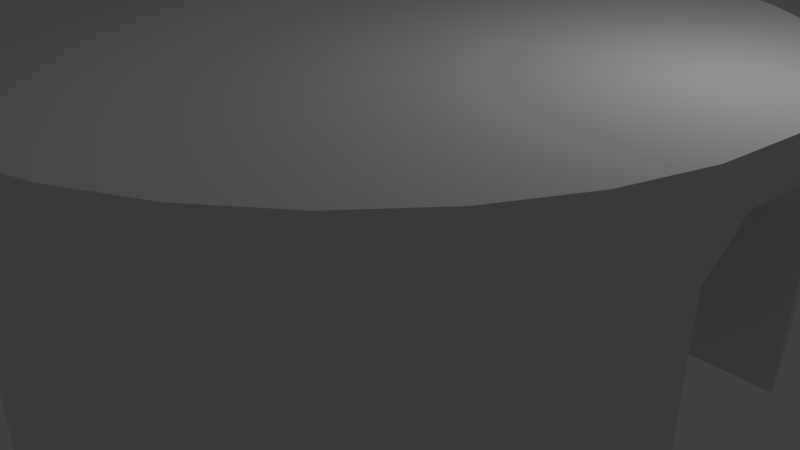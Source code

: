 # Source: Platform.blend  (saved by Blender 2.78.0; exported with 4.5.12 LTS)
import bpy
from mathutils import Matrix  # noqa: F401  (used for matrix-valued properties, if any)

bpy.ops.wm.read_factory_settings(use_empty=True)
scene = bpy.context.scene
scene.name = 'Scene'

# ---- collections
col_collection_1 = bpy.data.collections.new('Collection 1'); scene.collection.children.link(col_collection_1)

# ---- world
world_world = bpy.data.worlds.new('World'); scene.world = world_world
world_world.color = (0.05088, 0.05088, 0.05088)
world_world.use_sun_shadow = False
world_world.sun_shadow_jitter_overblur = 0.0
world_world.cycles.sampling_method = 'MANUAL'

# ---- cameras
cam_camera = bpy.data.cameras.new('Camera')
cam_camera.clip_end = 100.0
cam_camera.lens = 35.0
cam_camera.sensor_width = 32.0
cam_camera.sensor_height = 18.0
cam_camera.ortho_scale = 7.314
cam_camera.dof.focus_distance = 0.0
cam_camera.dof.aperture_fstop = 128.0

# ---- lights
light_lamp = bpy.data.lights.new('Lamp', 'POINT')
light_lamp.transmission_factor = 0.0
light_lamp.cutoff_distance = 30.0
light_lamp.energy = 100.0
light_lamp.shadow_buffer_clip_start = 1.001
light_lamp.shadow_soft_size = 0.1
light_lamp.shadow_maximum_resolution = 0.006
light_lamp.use_absolute_resolution = True

# ---- meshes
me_cylinder = bpy.data.meshes.new('Cylinder')
me_cylinder.from_pydata([(4.157, 2.778, 0.0), (4.157, 2.778, 3.0), (4.619, 1.913, 0.0), (4.619, 1.913, 3.0), (4.904, 0.9755, 0.0), (4.904, 0.9755, 3.0), (5.0, 3.775e-07, 3.0), (2.904, 0.9755, 2.0), (0.0, 5.0, 3.0), (3.536, 3.536, 0.0), (3.536, 3.536, 3.0), (2.778, 4.157, 0.0), (2.778, 4.157, 3.0), (1.913, 4.619, 0.0), (1.913, 4.619, 3.0), (0.9754, 4.904, 0.0), (0.9754, 4.904, 3.0), (0.0, 0.0, 3.0), (4.904, 0.9755, 2.0), (4.952, 0.4877, 3.0), (5.0, 3.775e-07, 2.5), (4.952, 0.4877, 2.5), (0.9754, 4.904, 2.0), (2.904, 0.9755, 0.0), (0.4877, 4.952, 3.0), (0.0, 5.0, 2.5), (0.4877, 4.952, 2.5), (3.0, 3.775e-07, 2.5), (2.952, 0.4877, 2.5), (0.9754, 2.904, 0.0), (0.9754, 2.904, 2.0), (0.0, 3.0, 2.5), (0.4877, 2.952, 2.5)], [], [(9, 10, 1, 0), (0, 1, 3, 2), (2, 3, 5, 18, 4), (21, 18, 5, 19), (26, 24, 16, 22), (3, 1, 10, 12, 14, 16, 24, 8, 17, 6, 19, 5), (9, 11, 12, 10), (11, 13, 14, 12), (13, 15, 22, 16, 14), (20, 21, 19, 6), (18, 21, 28, 7), (21, 20, 27, 28), (25, 8, 24, 26), (4, 18, 7, 23), (25, 26, 32, 31), (26, 22, 30, 32), (22, 15, 29, 30), (28, 27, 31, 32, 30, 29, 23, 7)])
me_cylinder.use_remesh_preserve_volume = False
me_cylinder.use_remesh_preserve_attributes = False
me_cylinder.use_mirror_vertex_groups = False
me_cylinder.update()

# ---- objects
ob_platform = bpy.data.objects.new('Platform', me_cylinder)
ob_lamp = bpy.data.objects.new('Lamp', light_lamp)
ob_camera = bpy.data.objects.new('Camera', cam_camera)

# ---- transforms, parenting, visibility, modifiers, constraints
ob_platform.location = (0.0, 0.0, 0.0)
ob_platform.lineart.crease_threshold = 0.0
_m = ob_platform.modifiers.new('Mirror', 'MIRROR')
_m.use_axis = (True, True, False)
ob_lamp.location = (4.076, 1.005, 5.904)
ob_lamp.rotation_euler = (0.6503, 0.05522, 1.866)
ob_lamp.lock_rotations_4d = False
ob_lamp.empty_display_type = 'ARROWS'
ob_lamp.color = (0.0, 0.0, 0.0, 0.0)
ob_lamp.lineart.crease_threshold = 0.0
ob_camera.location = (7.481, -6.508, 5.344)
ob_camera.rotation_euler = (1.109, 0.0, 0.8149)
ob_camera.lock_rotations_4d = False
ob_camera.empty_display_type = 'ARROWS'
ob_camera.color = (0.0, 0.0, 0.0, 0.0)
ob_camera.display_type = 'WIRE'
ob_camera.lineart.crease_threshold = 0.0

# ---- collection membership
col_collection_1.objects.link(ob_platform)
col_collection_1.objects.link(ob_lamp)
col_collection_1.objects.link(ob_camera)

# ---- scene / render settings (as saved in the file)
scene.camera = ob_camera
scene.frame_start = 1; scene.frame_end = 250; scene.frame_set(1)
scene.render.engine = 'BLENDER_EEVEE_NEXT'
scene.render.resolution_percentage = 50
scene.render.dither_intensity = 0.0
scene.cycles.use_denoising = False
scene.cycles.samples = 128
scene.cycles.sampling_pattern = 'TABULATED_SOBOL'
scene.cycles.light_sampling_threshold = 0.0
scene.cycles.use_adaptive_sampling = False
scene.cycles.use_light_tree = False
scene.cycles.blur_glossy = 0.0
scene.cycles.sample_clamp_indirect = 0.0
scene.view_settings.view_transform = 'Standard'
bpy.context.view_layer.update()
